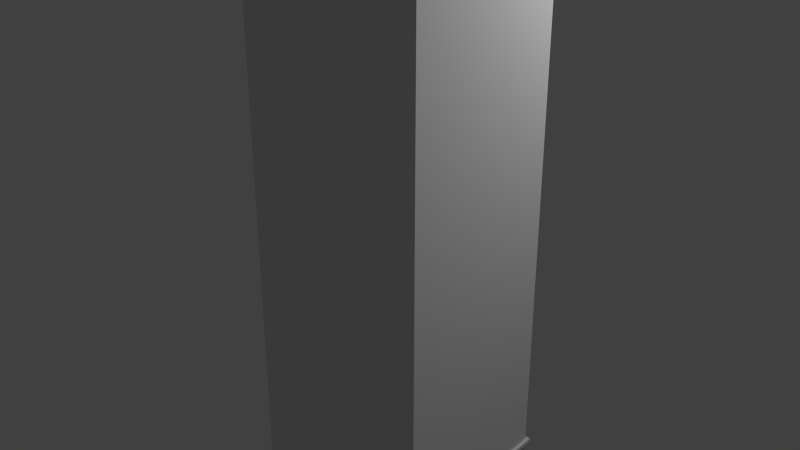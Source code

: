 # Source: city.blend  (saved by Blender 2.70.0; exported with 4.5.12 LTS)
import bpy
from mathutils import Matrix  # noqa: F401  (used for matrix-valued properties, if any)

bpy.ops.wm.read_factory_settings(use_empty=True)
scene = bpy.context.scene
scene.name = 'Scene'

# ---- collections
col_collection_1 = bpy.data.collections.new('Collection 1'); scene.collection.children.link(col_collection_1)

# ---- materials (node trees are filled in below, after node groups)
mat_sides = bpy.data.materials.new('Sides')
mat_sides.alpha_threshold = 0.0
mat_sides.use_transparent_shadow = False
mat_sides.roughness = 0.5
mat_sides.specular_intensity = 0.0454
mat_sides.line_color = (0.0, 0.0, 0.0, 1.0)
mat_material = bpy.data.materials.new('Material')
mat_material.alpha_threshold = 0.0
mat_material.use_transparent_shadow = False
mat_material.roughness = 0.5
mat_material.line_color = (0.0, 0.0, 0.0, 1.0)

# ---- material node trees

# ---- world
world_world = bpy.data.worlds.new('World'); scene.world = world_world
world_world.color = (0.05088, 0.05088, 0.05088)
world_world.use_sun_shadow = False
world_world.sun_shadow_jitter_overblur = 0.0
world_world.cycles.sampling_method = 'MANUAL'
world_world.cycles.sample_map_resolution = 256

# ---- lights
light_lamp = bpy.data.lights.new('Lamp', 'POINT')
light_lamp.transmission_factor = 0.0
light_lamp.cutoff_distance = 30.0
light_lamp.energy = 423.0
light_lamp.shadow_buffer_clip_start = 1.001
light_lamp.shadow_soft_size = 0.1
light_lamp.shadow_maximum_resolution = 0.006
light_lamp.use_absolute_resolution = True
light_lamp.cycles.use_multiple_importance_sampling = False

# ---- meshes
me_cube = bpy.data.meshes.new('Cube')
me_cube.from_pydata([(1.0, 1.0, 0.0), (1.0, -1.0, 0.0), (-1.0, -1.0, 0.0), (-1.0, 1.0, 0.0), (1.0, 1.0, 6.0), (1.0, -1.0, 6.0), (-1.0, -1.0, 6.0), (-1.0, 1.0, 6.0), (1.0, 1.0, 0.3), (1.0, -1.0, 0.3), (-1.0, -1.0, 0.3), (-1.0, 1.0, 0.3), (1.0, 1.0, 5.884), (1.0, -1.0, 5.884), (-1.0, -1.0, 5.884), (-1.0, 1.0, 5.884), (0.9251, 0.9251, 6.0), (0.9251, -0.9251, 6.0), (-0.9251, -0.9251, 6.0), (-0.9251, 0.9251, 6.0), (0.9251, 0.9251, 5.898), (0.9251, -0.9251, 5.898), (-0.9251, -0.9251, 5.898), (-0.9251, 0.9251, 5.898), (-1.038, -1.038, 0.2857), (-1.038, 1.038, 0.2857), (1.038, 1.038, 0.2857), (1.038, -1.038, 0.2857), (-1.038, -1.038, 0.3279), (-1.038, 1.038, 0.3279), (1.038, 1.038, 0.3279), (1.038, -1.038, 0.3279), (-0.4124, -0.4756, 5.945), (-0.4124, -0.4756, 6.185), (0.63, -0.4756, 6.185), (0.63, -0.4756, 5.945), (-0.4124, -0.7163, 5.945), (-0.4124, -0.7163, 6.185), (0.63, -0.7163, 6.185), (0.63, -0.7163, 5.945)], [], [(0, 8, 9, 1), (7, 6, 18, 19), (12, 4, 5, 13), (13, 5, 6, 14), (14, 6, 7, 15), (8, 0, 3, 11), (1, 9, 10, 2), (2, 10, 11, 3), (12, 8, 11, 15), (8, 12, 13, 9), (9, 13, 14, 10), (10, 14, 15, 11), (4, 12, 15, 7), (6, 5, 17, 18), (4, 7, 19, 16), (5, 4, 16, 17), (19, 18, 22, 23), (18, 17, 21, 22), (16, 19, 23, 20), (17, 16, 20, 21), (20, 23, 22, 21), (28, 29, 25, 24), (29, 30, 26, 25), (30, 31, 27, 26), (31, 28, 24, 27), (24, 25, 26, 27), (31, 30, 29, 28), (36, 37, 33, 32), (37, 38, 34, 33), (38, 39, 35, 34), (39, 36, 32, 35), (32, 33, 34, 35), (39, 38, 37, 36)])
me_cube.polygons.foreach_set('material_index', [1, 0, 0, 0, 0, 1, 1, 1, 0, 0, 0, 0, 0, 0, 0, 0, 0, 0, 0, 0, 0, 0, 0, 0, 0, 0, 0, 0, 0, 0, 0, 0, 0])
_uv = me_cube.uv_layers.new(name='UVMap')
_uv.uv.foreach_set('vector', [0.9072, 0.01446, 0.9072, 0.9156, -0.5339, 0.9156, -0.5339, 0.01446, 0.5359, 0.8824, 0.1192, 0.8824, 0.1348, 0.8668, 0.5203, 0.8668, 0.3194, 0.7167, 0.3194, 0.7342, 0.01897, 0.7342, 0.01897, 0.7167, 0.3194, 0.6636, 0.3194, 0.6811, 0.01897, 0.6811, 0.01897, 0.6636, 0.01897, 0.6988, 0.01897, 0.6813, 0.3194, 0.6813, 0.3194, 0.6988, 0.9072, 0.02197, 0.9072, 0.9231, -0.5339, 0.9231, -0.5339, 0.02197, 0.9072, 0.02572, 0.9072, 0.9268, -0.5339, 0.9268, -0.5339, 0.02572, -0.5339, 0.9193, -0.5339, 0.01822, 0.9072, 0.01822, 0.9072, 0.9193, 0.02315, 1.676, 0.02315, -0.9637, 1.015, -0.9637, 1.015, 1.676, 1.015, -0.9637, 1.015, 1.676, 0.02328, 1.676, 0.02328, -0.9637, 1.014, -0.9637, 1.014, 1.676, 0.02288, 1.676, 0.02288, -0.9637, 1.014, -0.9637, 1.014, 1.676, 0.02301, 1.676, 0.02301, -0.9637, 0.3194, 0.699, 0.3194, 0.7165, 0.01897, 0.7165, 0.01897, 0.699, 0.1192, 0.835, 0.5359, 0.835, 0.5203, 0.8506, 0.1348, 0.8506, 0.5359, 0.8665, 0.1192, 0.8665, 0.1348, 0.8509, 0.5203, 0.8509, 0.1192, 0.8827, 0.5359, 0.8827, 0.5203, 0.8983, 0.1348, 0.8983, 0.6025, 0.7155, 0.3246, 0.7155, 0.3246, 0.7003, 0.6025, 0.7003, 0.3246, 0.6693, 0.6025, 0.6693, 0.6025, 0.6846, 0.3246, 0.6846, 0.6025, 0.7001, 0.3246, 0.7001, 0.3246, 0.6848, 0.6025, 0.6848, 0.3246, 0.7157, 0.6025, 0.7157, 0.6025, 0.731, 0.3246, 0.731, 0.05385, 0.3328, 0.2576, 0.3328, 0.2576, 0.4128, 0.05385, 0.4128, 0.0, 0.0, 0.0, 0.0, 0.0, 0.0, 0.0, 0.0, 0.0, 0.0, 0.0, 0.0, 0.0, 0.0, 0.0, 0.0, 0.0, 0.0, 0.0, 0.0, 0.0, 0.0, 0.0, 0.0, 0.0, 0.0, 0.0, 0.0, 0.0, 0.0, 0.0, 0.0, 0.0, 0.0, 0.0, 0.0, 0.0, 0.0, 0.0, 0.0, 0.0, 0.0, 0.0, 0.0, 0.0, 0.0, 0.0, 0.0, 0.5, 0.0003272, 0.5, 0.1769, 0.4062, 0.1769, 0.4062, 0.0003276, 0.7261, 0.1865, 0.9952, 0.1865, 0.9952, 0.2486, 0.7261, 0.2486, 0.9062, 0.1769, 0.9062, 0.0003266, 0.9999, 0.0003267, 0.9999, 0.1769, 0.3775, 0.4098, 0.08875, 0.4098, 0.08875, 0.3431, 0.3775, 0.3431, 0.4062, 0.0003276, 0.4062, 0.1769, 6.983e-05, 0.1769, 6.965e-05, 0.0003291, 0.9062, 0.0003266, 0.9062, 0.1769, 0.5, 0.1769, 0.5, 0.0003272])
me_cube.materials.append(mat_sides)
me_cube.materials.append(mat_material)
me_cube.use_remesh_preserve_volume = False
me_cube.use_remesh_preserve_attributes = False
me_cube.use_mirror_vertex_groups = False
me_cube.update()

# ---- objects
ob_building0 = bpy.data.objects.new('Building0', me_cube)
ob_lamp = bpy.data.objects.new('Lamp', light_lamp)

# ---- transforms, parenting, visibility, modifiers, constraints
ob_building0.location = (0.0, 0.0, 0.0)
ob_building0.lock_rotations_4d = False
ob_building0.empty_display_type = 'ARROWS'
ob_building0.lineart.crease_threshold = 0.0
ob_lamp.location = (3.298, 2.973, 7.554)
ob_lamp.rotation_euler = (0.6503, 0.05522, 1.866)
ob_lamp.lock_rotations_4d = False
ob_lamp.empty_display_type = 'ARROWS'
ob_lamp.color = (0.0, 0.0, 0.0, 0.0)
ob_lamp.lineart.crease_threshold = 0.0

# ---- collection membership
col_collection_1.objects.link(ob_building0)
col_collection_1.objects.link(ob_lamp)

# ---- scene / render settings (as saved in the file)
scene.frame_start = 1; scene.frame_end = 250; scene.frame_set(1)
scene.render.engine = 'BLENDER_EEVEE_NEXT'
scene.render.resolution_percentage = 50
scene.render.dither_intensity = 0.0
scene.cycles.use_denoising = False
scene.cycles.samples = 10
scene.cycles.sampling_pattern = 'TABULATED_SOBOL'
scene.cycles.light_sampling_threshold = 0.0
scene.cycles.use_adaptive_sampling = False
scene.cycles.use_light_tree = False
scene.cycles.blur_glossy = 0.0
scene.cycles.volume_bounces = 1
scene.cycles.pixel_filter_type = 'GAUSSIAN'
scene.cycles.sample_clamp_indirect = 0.0
scene.view_settings.view_transform = 'Standard'
bpy.context.view_layer.update()

# ---- added for rendering (the .blend has no active camera): camera
cam_auto = bpy.data.cameras.new('AutoCamera')
cam_auto.lens = 50.0
cam_auto.sensor_width = 36.0
cam_auto.clip_end = 1000.0
ob_auto_camera = bpy.data.objects.new('AutoCamera', cam_auto)
scene.collection.objects.link(ob_auto_camera)
ob_auto_camera.location = (6.33489, -7.60186, 8.16064)
ob_auto_camera.rotation_euler = (1.09748, -7.21219e-08, 0.694738)
scene.camera = ob_auto_camera
bpy.context.view_layer.update()

